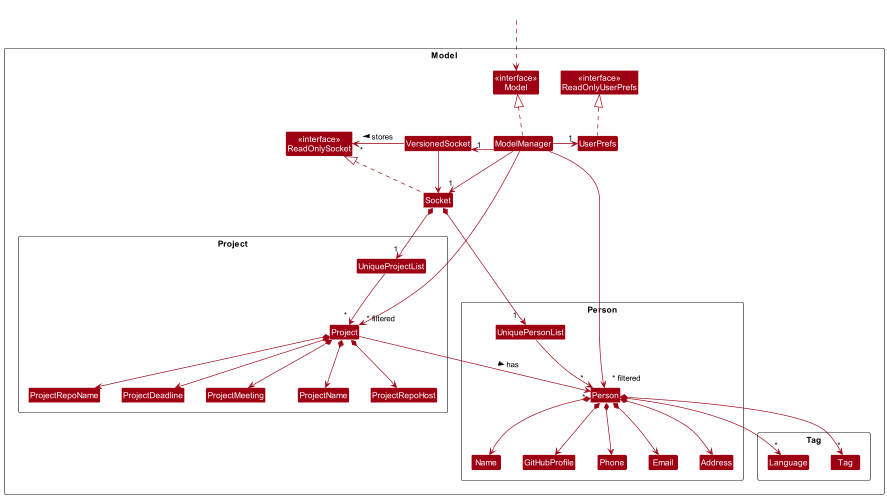

The diagram above was rendered by PlantUML. Its source (embedded in the PNG):
@startuml
!include style.puml
skinparam arrowThickness 1.1
skinparam arrowColor MODEL_COLOR
skinparam classBackgroundColor MODEL_COLOR

Package Model <<Rectangle>>{
Class "<<interface>>\nReadOnlySocket" as ReadOnlySocket
Class "<<interface>>\nReadOnlyUserPrefs" as ReadOnlyUserPrefs
Class "<<interface>>\nModel" as Interface_Model
Class Socket
Class ModelManager
Class UserPrefs
Class VersionedSocket

Package Person as PersonPackage <<Rectangle>>{
Class UniquePersonList
Class Person
Class Address
Class Email
Class GitHubProfile
Class Name
Class Phone
}

Package Tag as TagPackage <<Rectangle>>{
Class Language
Class Tag
}

Package Project as ProjectPackage <<Rectangle>>{
Class UniqueProjectList
Class Project
Class ProjectDeadline
Class ProjectMeeting
Class ProjectName
Class ProjectRepoHost
Class ProjectRepoName
}

}

Class HiddenOutside #FFFFFF
HiddenOutside ..> Interface_Model

Socket .up.|> ReadOnlySocket
ModelManager .up.|> Interface_Model
ModelManager -down-> "1" Socket
ModelManager -left-> "1" VersionedSocket
ModelManager -right-> "1" UserPrefs
UserPrefs .up.|> ReadOnlyUserPrefs

ModelManager -[hidden]left-> VersionedSocket
ReadOnlySocket -[hidden]right-> VersionedSocket
VersionedSocket --> Socket
'Spaces to avoid bullet point, position
VersionedSocket --> " *   " ReadOnlySocket : \n \n \n stores >

'Spaces to position label better
ModelManager --> " * filtered" Person
ModelManager --> " * filtered" Project

'Spaces to position multiplicity better
Socket *--> "1  " UniquePersonList
UniquePersonList --> " * " Person
Person *--> Name
Person *--> GitHubProfile
Person *--> Phone
Person *--> Email
Person *--> Address
Person *--> "*" Language
Person *--> "*" Tag

'positioning Person attributes
Name -[hidden]right-> GitHubProfile
GitHubProfile -[hidden]right-> Phone
Phone -[hidden]right-> Email
Address -[hidden]right-> Language
Tag -[hidden]left-> Language

Socket *--> "1" UniqueProjectList
'Spaces to position multiplicity better
UniqueProjectList --> " * " Project
Project *--> ProjectName
Project *--> ProjectRepoHost
Project *--> ProjectRepoName
Project *--> ProjectDeadline
Project *--> ProjectMeeting
Project -->"*" Person : has >

'positioning Project attributes
ProjectRepoHost -[hidden]right-> ProjectRepoName
ProjectRepoName -[hidden]right-> ProjectDeadline
ProjectMeeting -[hidden]left-> ProjectMeeting

'For positioning
ProjectRepoName -[hidden]right-> Name
@enduml